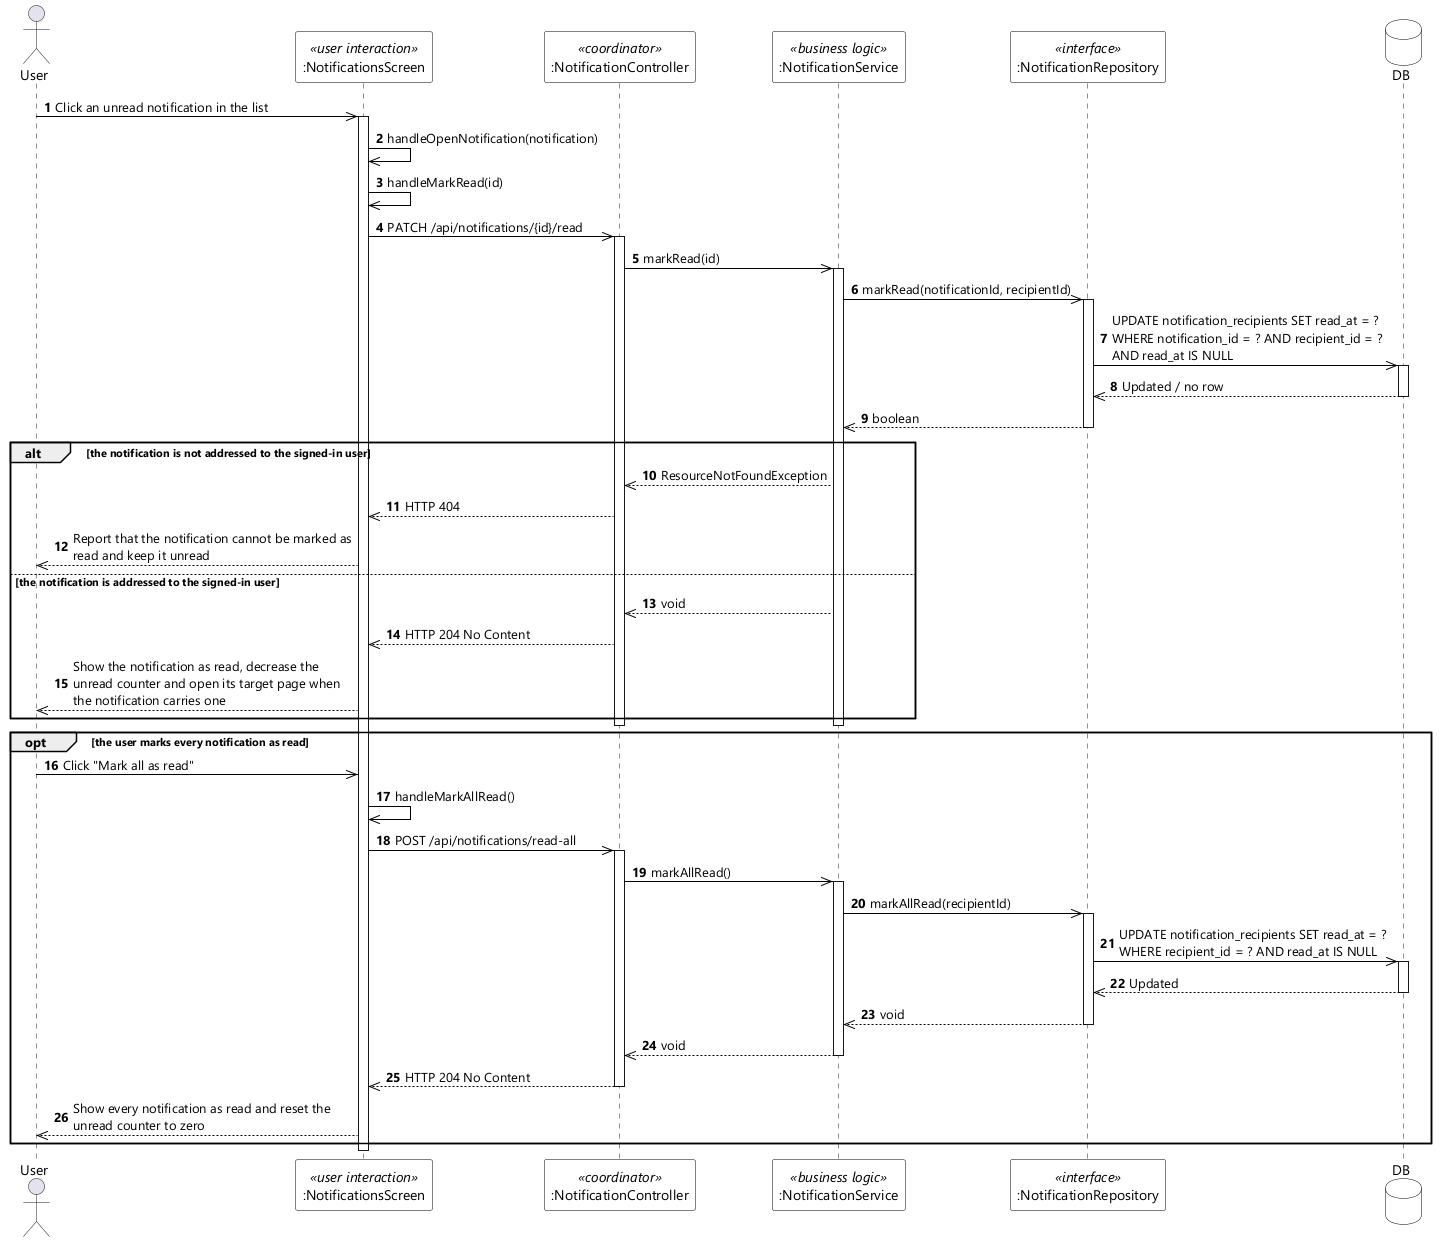

The diagram above was rendered by PlantUML. Its source (embedded in the PNG):
@startuml UC-95 Manage Notification Read State - Sequence Diagram (stereo)
skinparamlocked dpi 96
skinparam defaultFontName "Segoe UI"
skinparam shadowing false
skinparam ParticipantBackgroundColor #FFFFFF
skinparam ParticipantBorderColor #000000
skinparam DatabaseBackgroundColor #FFFFFF
skinparam DatabaseBorderColor #000000
skinparam ArrowColor #000000
skinparam sequenceMessageAlign left
skinparam maxMessageSize 280

actor User
participant ":NotificationsScreen" as UI <<user interaction>>
participant ":NotificationController" as CTL <<coordinator>>
participant ":NotificationService" as SVC <<business logic>>
participant ":NotificationRepository" as NOTIFS <<interface>>
database DB

autonumber
User ->> UI : Click an unread notification in the list
activate UI
UI ->> UI : handleOpenNotification(notification)
UI ->> UI : handleMarkRead(id)
UI ->> CTL : PATCH /api/notifications/{id}/read
activate CTL
CTL ->> SVC : markRead(id)
activate SVC
SVC ->> NOTIFS : markRead(notificationId, recipientId)
activate NOTIFS
NOTIFS ->> DB : UPDATE notification_recipients SET read_at = ? WHERE notification_id = ? AND recipient_id = ? AND read_at IS NULL
activate DB
DB -->> NOTIFS : Updated / no row
deactivate DB
NOTIFS -->> SVC : boolean
deactivate NOTIFS

alt the notification is not addressed to the signed-in user
  SVC -->> CTL : ResourceNotFoundException
  CTL -->> UI : HTTP 404
  UI -->> User : Report that the notification cannot be marked as read and keep it unread
else the notification is addressed to the signed-in user
  SVC -->> CTL : void
  CTL -->> UI : HTTP 204 No Content
  UI -->> User : Show the notification as read, decrease the unread counter and open its target page when the notification carries one
end
deactivate SVC
deactivate CTL

opt the user marks every notification as read
  User ->> UI : Click "Mark all as read"
  UI ->> UI : handleMarkAllRead()
  UI ->> CTL : POST /api/notifications/read-all
  activate CTL
  CTL ->> SVC : markAllRead()
  activate SVC
  SVC ->> NOTIFS : markAllRead(recipientId)
  activate NOTIFS
  NOTIFS ->> DB : UPDATE notification_recipients SET read_at = ? WHERE recipient_id = ? AND read_at IS NULL
  activate DB
  DB -->> NOTIFS : Updated
  deactivate DB
  NOTIFS -->> SVC : void
  deactivate NOTIFS
  SVC -->> CTL : void
  deactivate SVC
  CTL -->> UI : HTTP 204 No Content
  deactivate CTL
  UI -->> User : Show every notification as read and reset the unread counter to zero
end
deactivate UI
@enduml